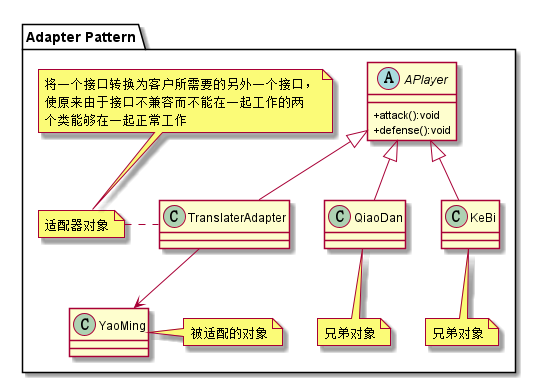

The diagram above was rendered by PlantUML. Its source (embedded in the PNG):
@startuml
skinparam classAttributeIconSize 0
package "Adapter Pattern"{
    abstract class APlayer{
        +attack():void
        +defense():void
    }
    class QiaoDan
    note bottom:兄弟对象
    class QiaoDan extends APlayer

    class KeBi
    note bottom:兄弟对象
    class KeBi extends APlayer
    class TranslaterAdapter extends APlayer
    class TranslaterAdapter
    note left:适配器对象
    note top:将一个接口转换为客户所需要的另外一个接口，\n使原来由于接口不兼容而不能在一起工作的两\n个类能够在一起正常工作
    TranslaterAdapter --> YaoMing
    class YaoMing
    note right:被适配的对象
}

@enduml